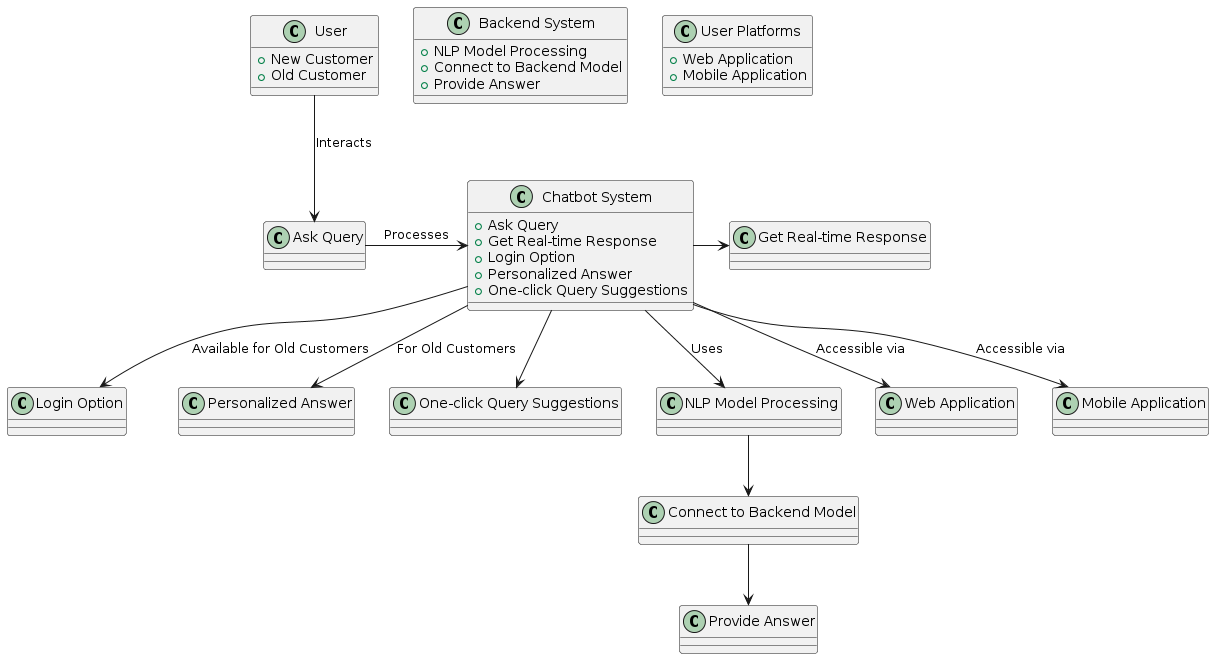

The diagram above was rendered by PlantUML. Its source (embedded in the PNG):
@startuml
!define RECTANGLE class
RECTANGLE User {
    +New Customer
    +Old Customer
}

RECTANGLE "Chatbot System" {
    +Ask Query
    +Get Real-time Response
    +Login Option
    +Personalized Answer
    +One-click Query Suggestions
}

RECTANGLE "Backend System" {
    +NLP Model Processing
    +Connect to Backend Model
    +Provide Answer
}

RECTANGLE "User Platforms" {
    +Web Application
    +Mobile Application
}

User -down-> "Ask Query" : Interacts
"Ask Query" -right-> "Chatbot System" : Processes
"Chatbot System" -right-> "Get Real-time Response"
"Chatbot System" -down-> "Login Option" : Available for Old Customers
"Chatbot System" -down-> "Personalized Answer" : For Old Customers
"Chatbot System" -down-> "One-click Query Suggestions"
"Chatbot System" -down-> "NLP Model Processing" : Uses
"NLP Model Processing" -down-> "Connect to Backend Model"
"Connect to Backend Model" -down-> "Provide Answer"
"Chatbot System" -down-> "Web Application" : Accessible via
"Chatbot System" -down-> "Mobile Application" : Accessible via
@enduml